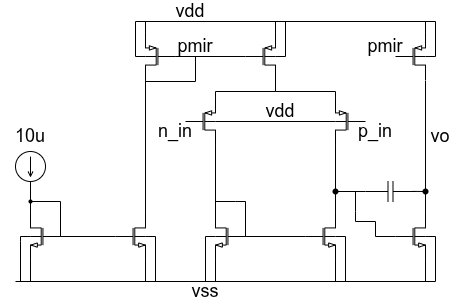

The diagram above was exported from draw.io. Its source (the exported page's mxGraphModel, read from the mxfile embedded in the PNG):
<mxGraphModel dx="894" dy="546" grid="1" gridSize="10" guides="1" tooltips="1" connect="1" arrows="1" fold="1" page="1" pageScale="1" pageWidth="850" pageHeight="1100" math="0" shadow="0">
  <root>
    <mxCell id="0" />
    <mxCell id="1" parent="0" />
    <mxCell id="DZaxlBfujX1qbIwIrPqS-36" parent="1" style="verticalLabelPosition=bottom;shadow=0;dashed=0;align=center;html=1;verticalAlign=top;shape=mxgraph.electrical.transistors.pmos_bulk;pointerEvents=1;direction=east;" value="" vertex="1">
      <mxGeometry height="50" width="30" x="650" y="250" as="geometry" />
    </mxCell>
    <mxCell id="kD823ynGmNj_eD8fTm-W-6" edge="1" parent="1" style="endArrow=none;html=1;rounded=0;" value="">
      <mxGeometry height="50" relative="1" width="50" as="geometry">
        <mxPoint x="620" y="240" as="sourcePoint" />
        <mxPoint x="680" y="240" as="targetPoint" />
      </mxGeometry>
    </mxCell>
    <mxCell id="kD823ynGmNj_eD8fTm-W-13" parent="1" style="text;html=1;whiteSpace=wrap;strokeColor=none;fillColor=none;align=center;verticalAlign=middle;rounded=0;" value="&lt;font style=&quot;font-size: 18px;&quot;&gt;vdd&lt;/font&gt;" vertex="1">
      <mxGeometry height="20" width="30" x="580" y="220" as="geometry" />
    </mxCell>
    <mxCell id="kD823ynGmNj_eD8fTm-W-40" parent="1" style="text;html=1;whiteSpace=wrap;strokeColor=none;fillColor=none;align=center;verticalAlign=middle;rounded=0;" value="&lt;font style=&quot;font-size: 18px;&quot;&gt;p_in&lt;/font&gt;" vertex="1">
      <mxGeometry height="20" width="40" x="760" y="340" as="geometry" />
    </mxCell>
    <mxCell id="kD823ynGmNj_eD8fTm-W-41" parent="1" style="text;html=1;whiteSpace=wrap;strokeColor=none;fillColor=none;align=center;verticalAlign=middle;rounded=0;" value="&lt;font style=&quot;font-size: 18px;&quot;&gt;n_in&lt;/font&gt;" vertex="1">
      <mxGeometry height="20" width="40" x="560" y="340" as="geometry" />
    </mxCell>
    <mxCell id="kD823ynGmNj_eD8fTm-W-42" parent="1" style="text;html=1;whiteSpace=wrap;strokeColor=none;fillColor=none;align=center;verticalAlign=middle;rounded=0;" value="&lt;font style=&quot;font-size: 18px;&quot;&gt;vss&lt;/font&gt;" vertex="1">
      <mxGeometry height="20" width="40" x="590" y="500" as="geometry" />
    </mxCell>
    <mxCell id="kD823ynGmNj_eD8fTm-W-43" parent="1" style="verticalLabelPosition=bottom;shadow=0;dashed=0;align=center;html=1;verticalAlign=top;shape=mxgraph.electrical.transistors.nmos_bulk;pointerEvents=1;direction=east;flipH=1;legacyAnchorPoints=0;" value="" vertex="1">
      <mxGeometry height="50" width="30" x="435" y="430" as="geometry" />
    </mxCell>
    <mxCell id="kD823ynGmNj_eD8fTm-W-44" edge="1" parent="1" source="kD823ynGmNj_eD8fTm-W-43" style="endArrow=none;html=1;rounded=0;exitX=1;exitY=0.5;exitDx=0;exitDy=0;exitPerimeter=0;" value="">
      <mxGeometry height="50" relative="1" width="50" as="geometry">
        <Array as="points">
          <mxPoint x="425" y="455" />
          <mxPoint x="425" y="460" />
        </Array>
        <mxPoint x="485" y="480" as="sourcePoint" />
        <mxPoint x="425" y="500" as="targetPoint" />
      </mxGeometry>
    </mxCell>
    <mxCell id="kD823ynGmNj_eD8fTm-W-46" edge="1" parent="1" style="endArrow=none;html=1;rounded=0;" value="">
      <mxGeometry height="50" relative="1" width="50" as="geometry">
        <mxPoint x="420" y="500" as="sourcePoint" />
        <mxPoint x="840" y="500" as="targetPoint" />
      </mxGeometry>
    </mxCell>
    <mxCell id="kD823ynGmNj_eD8fTm-W-48" edge="1" parent="1" source="kD823ynGmNj_eD8fTm-W-43" style="endArrow=none;html=1;rounded=0;exitX=1;exitY=1;exitDx=0;exitDy=0;exitPerimeter=0;" value="">
      <mxGeometry height="50" relative="1" width="50" as="geometry">
        <mxPoint x="465" y="490" as="sourcePoint" />
        <mxPoint x="435" y="500" as="targetPoint" />
      </mxGeometry>
    </mxCell>
    <mxCell id="kD823ynGmNj_eD8fTm-W-53" parent="1" style="pointerEvents=1;verticalLabelPosition=bottom;shadow=0;dashed=0;align=center;html=1;verticalAlign=top;shape=mxgraph.electrical.signal_sources.source;aspect=fixed;points=[[0.5,0,0],[1,0.5,0],[0.5,1,0],[0,0.5,0]];elSignalType=dc1;direction=south;" value="" vertex="1">
      <mxGeometry height="30" width="30" x="420" y="370" as="geometry" />
    </mxCell>
    <mxCell id="kD823ynGmNj_eD8fTm-W-54" edge="1" parent="1" style="endArrow=none;html=1;rounded=0;entryX=1;entryY=0;entryDx=0;entryDy=0;entryPerimeter=0;" target="kD823ynGmNj_eD8fTm-W-43" value="">
      <mxGeometry height="50" relative="1" width="50" as="geometry">
        <mxPoint x="435" y="420" as="sourcePoint" />
        <mxPoint x="435" y="420" as="targetPoint" />
      </mxGeometry>
    </mxCell>
    <mxCell id="kD823ynGmNj_eD8fTm-W-55" parent="1" style="text;html=1;whiteSpace=wrap;strokeColor=none;fillColor=none;align=center;verticalAlign=middle;rounded=0;" value="&lt;font style=&quot;font-size: 18px;&quot;&gt;10u&lt;/font&gt;" vertex="1">
      <mxGeometry height="30" width="60" x="405" y="340" as="geometry" />
    </mxCell>
    <mxCell id="kD823ynGmNj_eD8fTm-W-98" edge="1" parent="1" source="kD823ynGmNj_eD8fTm-W-53" style="endArrow=none;html=1;rounded=0;exitX=1;exitY=0.5;exitDx=0;exitDy=0;exitPerimeter=0;" target="kD823ynGmNj_eD8fTm-W-97" value="">
      <mxGeometry height="50" relative="1" width="50" as="geometry">
        <mxPoint x="435" y="405" as="sourcePoint" />
        <mxPoint x="435" y="420" as="targetPoint" />
      </mxGeometry>
    </mxCell>
    <mxCell id="kD823ynGmNj_eD8fTm-W-97" parent="1" style="shape=waypoint;sketch=0;fillStyle=solid;size=6;pointerEvents=1;points=[];fillColor=none;resizable=0;rotatable=0;perimeter=centerPerimeter;snapToPoint=1;fontSize=9;strokeWidth=0;" value="" vertex="1">
      <mxGeometry height="20" width="20" x="425" y="410" as="geometry" />
    </mxCell>
    <mxCell id="kD823ynGmNj_eD8fTm-W-132" edge="1" parent="1" style="endArrow=none;html=1;rounded=0;entryX=1;entryY=0.5;entryDx=0;entryDy=0;entryPerimeter=0;" value="">
      <mxGeometry height="50" relative="1" width="50" as="geometry">
        <mxPoint x="705" y="275" as="sourcePoint" />
        <mxPoint x="705" y="275" as="targetPoint" />
      </mxGeometry>
    </mxCell>
    <mxCell id="hB_OSmXZW9cLkn792oPN-2" parent="1" style="verticalLabelPosition=bottom;shadow=0;dashed=0;align=center;html=1;verticalAlign=top;shape=mxgraph.electrical.transistors.pmos_bulk;pointerEvents=1;direction=east;" value="" vertex="1">
      <mxGeometry height="50" width="30" x="800" y="250" as="geometry" />
    </mxCell>
    <mxCell id="hB_OSmXZW9cLkn792oPN-5" edge="1" parent="1" style="endArrow=none;html=1;rounded=0;entryX=1;entryY=0.5;entryDx=0;entryDy=0;entryPerimeter=0;" value="">
      <mxGeometry height="50" relative="1" width="50" as="geometry">
        <mxPoint x="792.5" y="275" as="sourcePoint" />
        <mxPoint x="792.5" y="275" as="targetPoint" />
      </mxGeometry>
    </mxCell>
    <mxCell id="hB_OSmXZW9cLkn792oPN-7" parent="1" style="pointerEvents=1;verticalLabelPosition=bottom;shadow=0;dashed=0;align=center;html=1;verticalAlign=top;shape=mxgraph.electrical.capacitors.capacitor_1;direction=west;" value="" vertex="1">
      <mxGeometry height="20" width="50" x="770" y="400" as="geometry" />
    </mxCell>
    <mxCell id="hB_OSmXZW9cLkn792oPN-8" edge="1" parent="1" source="ZuGHR9PcY2kvldBDpErY-33" style="endArrow=none;html=1;rounded=0;entryX=1;entryY=0.5;entryDx=0;entryDy=0;entryPerimeter=0;" target="hB_OSmXZW9cLkn792oPN-7" value="">
      <mxGeometry height="50" relative="1" width="50" as="geometry">
        <mxPoint x="740" y="411.43" as="sourcePoint" />
        <mxPoint x="820" y="441.43" as="targetPoint" />
      </mxGeometry>
    </mxCell>
    <mxCell id="hB_OSmXZW9cLkn792oPN-10" parent="1" style="verticalLabelPosition=bottom;shadow=0;dashed=0;align=center;html=1;verticalAlign=top;shape=mxgraph.electrical.transistors.nmos_bulk;pointerEvents=1;direction=east;flipH=0;legacyAnchorPoints=0;" value="" vertex="1">
      <mxGeometry height="50" width="30" x="800" y="430" as="geometry" />
    </mxCell>
    <mxCell id="hB_OSmXZW9cLkn792oPN-11" edge="1" parent="1" style="endArrow=none;html=1;rounded=0;entryX=1;entryY=0.5;entryDx=0;entryDy=0;entryPerimeter=0;" target="hB_OSmXZW9cLkn792oPN-10" value="">
      <mxGeometry height="50" relative="1" width="50" as="geometry">
        <Array as="points">
          <mxPoint x="840" y="455" />
        </Array>
        <mxPoint x="840" y="500" as="sourcePoint" />
        <mxPoint x="730" y="430" as="targetPoint" />
      </mxGeometry>
    </mxCell>
    <mxCell id="hB_OSmXZW9cLkn792oPN-12" edge="1" parent="1" source="hB_OSmXZW9cLkn792oPN-10" style="endArrow=none;html=1;rounded=0;exitX=1;exitY=1;exitDx=0;exitDy=0;exitPerimeter=0;" value="">
      <mxGeometry height="50" relative="1" width="50" as="geometry">
        <mxPoint x="830" y="470" as="sourcePoint" />
        <mxPoint x="830" y="500" as="targetPoint" />
      </mxGeometry>
    </mxCell>
    <mxCell id="hB_OSmXZW9cLkn792oPN-13" edge="1" parent="1" source="hB_OSmXZW9cLkn792oPN-10" style="endArrow=none;html=1;rounded=0;exitX=0;exitY=0.5;exitDx=0;exitDy=0;exitPerimeter=0;" value="">
      <mxGeometry height="50" relative="1" width="50" as="geometry">
        <Array as="points">
          <mxPoint x="780" y="455" />
          <mxPoint x="780" y="440" />
          <mxPoint x="760" y="440" />
          <mxPoint x="760" y="430" />
          <mxPoint x="760" y="410" />
        </Array>
        <mxPoint x="810" y="470" as="sourcePoint" />
        <mxPoint x="740" y="410" as="targetPoint" />
      </mxGeometry>
    </mxCell>
    <mxCell id="hB_OSmXZW9cLkn792oPN-15" edge="1" parent="1" source="hB_OSmXZW9cLkn792oPN-10" style="endArrow=none;html=1;rounded=0;exitX=1;exitY=0;exitDx=0;exitDy=0;exitPerimeter=0;" target="ZuGHR9PcY2kvldBDpErY-34" value="">
      <mxGeometry height="50" relative="1" width="50" as="geometry">
        <mxPoint x="1130" y="410" as="sourcePoint" />
        <mxPoint x="1035" y="310" as="targetPoint" />
      </mxGeometry>
    </mxCell>
    <mxCell id="hB_OSmXZW9cLkn792oPN-16" parent="1" style="text;html=1;whiteSpace=wrap;strokeColor=none;fillColor=none;align=center;verticalAlign=middle;rounded=0;" value="&lt;font style=&quot;font-size: 18px;&quot;&gt;vo&lt;/font&gt;" vertex="1">
      <mxGeometry height="20" width="30" x="830" y="345" as="geometry" />
    </mxCell>
    <mxCell id="hB_OSmXZW9cLkn792oPN-17" edge="1" parent="1" source="kD823ynGmNj_eD8fTm-W-97" style="endArrow=none;html=1;rounded=0;exitX=0.55;exitY=0.64;exitDx=0;exitDy=0;exitPerimeter=0;entryX=0;entryY=0.5;entryDx=0;entryDy=0;entryPerimeter=0;" target="kD823ynGmNj_eD8fTm-W-43" value="">
      <mxGeometry height="50" relative="1" width="50" as="geometry">
        <Array as="points">
          <mxPoint x="465" y="420" />
        </Array>
        <mxPoint x="495" y="480" as="sourcePoint" />
        <mxPoint x="545" y="430" as="targetPoint" />
      </mxGeometry>
    </mxCell>
    <mxCell id="ZuGHR9PcY2kvldBDpErY-1" parent="1" style="verticalLabelPosition=bottom;shadow=0;dashed=0;align=center;html=1;verticalAlign=top;shape=mxgraph.electrical.transistors.nmos_bulk;pointerEvents=1;direction=east;flipH=0;legacyAnchorPoints=0;" value="" vertex="1">
      <mxGeometry height="50" width="30" x="520" y="430" as="geometry" />
    </mxCell>
    <mxCell id="ZuGHR9PcY2kvldBDpErY-2" edge="1" parent="1" source="kD823ynGmNj_eD8fTm-W-43" style="endArrow=none;html=1;rounded=0;exitX=0;exitY=0.5;exitDx=0;exitDy=0;exitPerimeter=0;entryX=0;entryY=0.5;entryDx=0;entryDy=0;entryPerimeter=0;" target="ZuGHR9PcY2kvldBDpErY-1" value="">
      <mxGeometry height="50" relative="1" width="50" as="geometry">
        <mxPoint x="510" y="460" as="sourcePoint" />
        <mxPoint x="560" y="410" as="targetPoint" />
      </mxGeometry>
    </mxCell>
    <mxCell id="ZuGHR9PcY2kvldBDpErY-3" edge="1" parent="1" style="endArrow=none;html=1;rounded=0;entryX=1;entryY=0.5;entryDx=0;entryDy=0;entryPerimeter=0;" target="ZuGHR9PcY2kvldBDpErY-1" value="">
      <mxGeometry height="50" relative="1" width="50" as="geometry">
        <Array as="points">
          <mxPoint x="560" y="455" />
        </Array>
        <mxPoint x="560" y="500" as="sourcePoint" />
        <mxPoint x="560" y="410" as="targetPoint" />
      </mxGeometry>
    </mxCell>
    <mxCell id="ZuGHR9PcY2kvldBDpErY-5" edge="1" parent="1" style="endArrow=none;html=1;rounded=0;entryX=1;entryY=1;entryDx=0;entryDy=0;entryPerimeter=0;" target="ZuGHR9PcY2kvldBDpErY-1" value="">
      <mxGeometry height="50" relative="1" width="50" as="geometry">
        <mxPoint x="550" y="500" as="sourcePoint" />
        <mxPoint x="570" y="450" as="targetPoint" />
      </mxGeometry>
    </mxCell>
    <mxCell id="ZuGHR9PcY2kvldBDpErY-6" parent="1" style="verticalLabelPosition=bottom;shadow=0;dashed=0;align=center;html=1;verticalAlign=top;shape=mxgraph.electrical.transistors.pmos_bulk;pointerEvents=1;direction=east;flipH=1;legacyAnchorPoints=0;" value="" vertex="1">
      <mxGeometry height="50" width="30" x="550" y="250" as="geometry" />
    </mxCell>
    <mxCell id="ZuGHR9PcY2kvldBDpErY-7" edge="1" parent="1" source="ZuGHR9PcY2kvldBDpErY-1" style="endArrow=none;html=1;rounded=0;exitX=1;exitY=0;exitDx=0;exitDy=0;exitPerimeter=0;entryX=1;entryY=1;entryDx=0;entryDy=0;entryPerimeter=0;" target="ZuGHR9PcY2kvldBDpErY-6" value="">
      <mxGeometry height="50" relative="1" width="50" as="geometry">
        <mxPoint x="640" y="340" as="sourcePoint" />
        <mxPoint x="690" y="290" as="targetPoint" />
      </mxGeometry>
    </mxCell>
    <mxCell id="ZuGHR9PcY2kvldBDpErY-8" edge="1" parent="1" style="endArrow=none;html=1;rounded=0;entryX=0;entryY=0.5;entryDx=0;entryDy=0;entryPerimeter=0;" target="ZuGHR9PcY2kvldBDpErY-6" value="">
      <mxGeometry height="50" relative="1" width="50" as="geometry">
        <Array as="points">
          <mxPoint x="600" y="300" />
          <mxPoint x="600" y="275" />
        </Array>
        <mxPoint x="550" y="300" as="sourcePoint" />
        <mxPoint x="650" y="290" as="targetPoint" />
      </mxGeometry>
    </mxCell>
    <mxCell id="ZuGHR9PcY2kvldBDpErY-9" edge="1" parent="1" style="endArrow=none;html=1;rounded=0;entryX=1;entryY=0.5;entryDx=0;entryDy=0;entryPerimeter=0;" target="ZuGHR9PcY2kvldBDpErY-6" value="">
      <mxGeometry height="50" relative="1" width="50" as="geometry">
        <Array as="points">
          <mxPoint x="540" y="275" />
        </Array>
        <mxPoint x="540" y="240" as="sourcePoint" />
        <mxPoint x="720" y="300" as="targetPoint" />
      </mxGeometry>
    </mxCell>
    <mxCell id="ZuGHR9PcY2kvldBDpErY-10" edge="1" parent="1" style="endArrow=none;html=1;rounded=0;" value="">
      <mxGeometry height="50" relative="1" width="50" as="geometry">
        <mxPoint x="540" y="240" as="sourcePoint" />
        <mxPoint x="840" y="240" as="targetPoint" />
      </mxGeometry>
    </mxCell>
    <mxCell id="ZuGHR9PcY2kvldBDpErY-11" edge="1" parent="1" source="ZuGHR9PcY2kvldBDpErY-6" style="endArrow=none;html=1;rounded=0;exitX=1;exitY=0;exitDx=0;exitDy=0;exitPerimeter=0;" value="">
      <mxGeometry height="50" relative="1" width="50" as="geometry">
        <mxPoint x="570" y="230" as="sourcePoint" />
        <mxPoint x="550" y="240" as="targetPoint" />
      </mxGeometry>
    </mxCell>
    <mxCell id="ZuGHR9PcY2kvldBDpErY-12" parent="1" style="verticalLabelPosition=bottom;shadow=0;dashed=0;align=center;html=1;verticalAlign=top;shape=mxgraph.electrical.transistors.nmos_bulk;pointerEvents=1;direction=east;flipH=1;legacyAnchorPoints=0;" value="" vertex="1">
      <mxGeometry height="50" width="30" x="620" y="430" as="geometry" />
    </mxCell>
    <mxCell id="ZuGHR9PcY2kvldBDpErY-13" parent="1" style="verticalLabelPosition=bottom;shadow=0;dashed=0;align=center;html=1;verticalAlign=top;shape=mxgraph.electrical.transistors.nmos_bulk;pointerEvents=1;direction=east;flipH=0;legacyAnchorPoints=0;" value="" vertex="1">
      <mxGeometry height="50" width="30" x="710" y="430" as="geometry" />
    </mxCell>
    <mxCell id="ZuGHR9PcY2kvldBDpErY-14" edge="1" parent="1" source="ZuGHR9PcY2kvldBDpErY-12" style="endArrow=none;html=1;rounded=0;exitX=1;exitY=0.5;exitDx=0;exitDy=0;exitPerimeter=0;" value="">
      <mxGeometry height="50" relative="1" width="50" as="geometry">
        <Array as="points">
          <mxPoint x="610" y="455" />
        </Array>
        <mxPoint x="620" y="470" as="sourcePoint" />
        <mxPoint x="610" y="500" as="targetPoint" />
      </mxGeometry>
    </mxCell>
    <mxCell id="ZuGHR9PcY2kvldBDpErY-15" edge="1" parent="1" source="ZuGHR9PcY2kvldBDpErY-12" style="endArrow=none;html=1;rounded=0;exitX=1;exitY=1;exitDx=0;exitDy=0;exitPerimeter=0;" value="">
      <mxGeometry height="50" relative="1" width="50" as="geometry">
        <mxPoint x="620" y="470" as="sourcePoint" />
        <mxPoint x="620" y="500" as="targetPoint" />
      </mxGeometry>
    </mxCell>
    <mxCell id="ZuGHR9PcY2kvldBDpErY-16" edge="1" parent="1" style="endArrow=none;html=1;rounded=0;entryX=1;entryY=0.5;entryDx=0;entryDy=0;entryPerimeter=0;" target="ZuGHR9PcY2kvldBDpErY-13" value="">
      <mxGeometry height="50" relative="1" width="50" as="geometry">
        <Array as="points">
          <mxPoint x="750" y="455" />
        </Array>
        <mxPoint x="750" y="500" as="sourcePoint" />
        <mxPoint x="710" y="420" as="targetPoint" />
      </mxGeometry>
    </mxCell>
    <mxCell id="ZuGHR9PcY2kvldBDpErY-17" edge="1" parent="1" style="endArrow=none;html=1;rounded=0;entryX=1;entryY=1;entryDx=0;entryDy=0;entryPerimeter=0;" target="ZuGHR9PcY2kvldBDpErY-13" value="">
      <mxGeometry height="50" relative="1" width="50" as="geometry">
        <mxPoint x="740" y="500" as="sourcePoint" />
        <mxPoint x="710" y="420" as="targetPoint" />
      </mxGeometry>
    </mxCell>
    <mxCell id="ZuGHR9PcY2kvldBDpErY-18" edge="1" parent="1" source="ZuGHR9PcY2kvldBDpErY-12" style="endArrow=none;html=1;rounded=0;exitX=0;exitY=0.5;exitDx=0;exitDy=0;exitPerimeter=0;entryX=0;entryY=0.5;entryDx=0;entryDy=0;entryPerimeter=0;" target="ZuGHR9PcY2kvldBDpErY-13" value="">
      <mxGeometry height="50" relative="1" width="50" as="geometry">
        <mxPoint x="660" y="470" as="sourcePoint" />
        <mxPoint x="710" y="420" as="targetPoint" />
      </mxGeometry>
    </mxCell>
    <mxCell id="ZuGHR9PcY2kvldBDpErY-19" edge="1" parent="1" source="ZuGHR9PcY2kvldBDpErY-12" style="endArrow=none;html=1;rounded=0;exitX=0;exitY=0.5;exitDx=0;exitDy=0;exitPerimeter=0;entryX=1;entryY=0;entryDx=0;entryDy=0;entryPerimeter=0;" target="ZuGHR9PcY2kvldBDpErY-12" value="">
      <mxGeometry height="50" relative="1" width="50" as="geometry">
        <Array as="points">
          <mxPoint x="650" y="420" />
          <mxPoint x="640" y="420" />
          <mxPoint x="620" y="420" />
        </Array>
        <mxPoint x="660" y="470" as="sourcePoint" />
        <mxPoint x="620" y="420" as="targetPoint" />
      </mxGeometry>
    </mxCell>
    <mxCell id="ZuGHR9PcY2kvldBDpErY-20" parent="1" style="verticalLabelPosition=bottom;shadow=0;dashed=0;align=center;html=1;verticalAlign=top;shape=mxgraph.electrical.transistors.pmos_bulk;pointerEvents=1;direction=east;" value="" vertex="1">
      <mxGeometry height="50" width="30" x="590" y="315" as="geometry" />
    </mxCell>
    <mxCell id="ZuGHR9PcY2kvldBDpErY-21" parent="1" style="verticalLabelPosition=bottom;shadow=0;dashed=0;align=center;html=1;verticalAlign=top;shape=mxgraph.electrical.transistors.pmos_bulk;pointerEvents=1;direction=east;flipH=1;legacyAnchorPoints=0;" value="" vertex="1">
      <mxGeometry height="50" width="30" x="740" y="315" as="geometry" />
    </mxCell>
    <mxCell id="ZuGHR9PcY2kvldBDpErY-22" edge="1" parent="1" style="endArrow=none;html=1;rounded=0;entryX=1;entryY=0;entryDx=0;entryDy=0;entryPerimeter=0;" target="DZaxlBfujX1qbIwIrPqS-36" value="">
      <mxGeometry height="50" relative="1" width="50" as="geometry">
        <mxPoint x="680" y="240" as="sourcePoint" />
        <mxPoint x="650" y="240" as="targetPoint" />
      </mxGeometry>
    </mxCell>
    <mxCell id="ZuGHR9PcY2kvldBDpErY-23" edge="1" parent="1" style="endArrow=none;html=1;rounded=0;entryX=1;entryY=0.5;entryDx=0;entryDy=0;entryPerimeter=0;" target="DZaxlBfujX1qbIwIrPqS-36" value="">
      <mxGeometry height="50" relative="1" width="50" as="geometry">
        <Array as="points">
          <mxPoint x="690" y="240" />
          <mxPoint x="690" y="275" />
        </Array>
        <mxPoint x="680" y="240" as="sourcePoint" />
        <mxPoint x="650" y="240" as="targetPoint" />
      </mxGeometry>
    </mxCell>
    <mxCell id="ZuGHR9PcY2kvldBDpErY-24" parent="1" style="text;html=1;whiteSpace=wrap;strokeColor=none;fillColor=none;align=center;verticalAlign=middle;rounded=0;" value="&lt;font style=&quot;font-size: 18px;&quot;&gt;pmir&lt;/font&gt;" vertex="1">
      <mxGeometry height="20" width="40" x="580" y="255" as="geometry" />
    </mxCell>
    <mxCell id="ZuGHR9PcY2kvldBDpErY-25" edge="1" parent="1" source="ZuGHR9PcY2kvldBDpErY-6" style="endArrow=none;html=1;rounded=0;exitX=0;exitY=0.5;exitDx=0;exitDy=0;exitPerimeter=0;entryX=0;entryY=0.5;entryDx=0;entryDy=0;entryPerimeter=0;" target="DZaxlBfujX1qbIwIrPqS-36" value="">
      <mxGeometry height="50" relative="1" width="50" as="geometry">
        <mxPoint x="610" y="330" as="sourcePoint" />
        <mxPoint x="660" y="280" as="targetPoint" />
      </mxGeometry>
    </mxCell>
    <mxCell id="ZuGHR9PcY2kvldBDpErY-26" edge="1" parent="1" source="ZuGHR9PcY2kvldBDpErY-20" style="endArrow=none;html=1;rounded=0;entryX=1;entryY=1;entryDx=0;entryDy=0;entryPerimeter=0;exitX=1;exitY=0;exitDx=0;exitDy=0;exitPerimeter=0;" target="DZaxlBfujX1qbIwIrPqS-36" value="">
      <mxGeometry height="50" relative="1" width="50" as="geometry">
        <Array as="points">
          <mxPoint x="620" y="310" />
          <mxPoint x="680" y="310" />
        </Array>
        <mxPoint x="620" y="310" as="sourcePoint" />
        <mxPoint x="740" y="300" as="targetPoint" />
      </mxGeometry>
    </mxCell>
    <mxCell id="ZuGHR9PcY2kvldBDpErY-27" edge="1" parent="1" source="DZaxlBfujX1qbIwIrPqS-36" style="endArrow=none;html=1;rounded=0;exitX=1;exitY=1;exitDx=0;exitDy=0;exitPerimeter=0;entryX=1;entryY=0;entryDx=0;entryDy=0;entryPerimeter=0;" target="ZuGHR9PcY2kvldBDpErY-21" value="">
      <mxGeometry height="50" relative="1" width="50" as="geometry">
        <Array as="points">
          <mxPoint x="680" y="310" />
          <mxPoint x="740" y="310" />
        </Array>
        <mxPoint x="720" y="340" as="sourcePoint" />
        <mxPoint x="770" y="290" as="targetPoint" />
      </mxGeometry>
    </mxCell>
    <mxCell id="ZuGHR9PcY2kvldBDpErY-28" edge="1" parent="1" source="ZuGHR9PcY2kvldBDpErY-20" style="endArrow=none;html=1;rounded=0;exitX=1;exitY=0.5;exitDx=0;exitDy=0;exitPerimeter=0;entryX=1;entryY=0.5;entryDx=0;entryDy=0;entryPerimeter=0;" target="ZuGHR9PcY2kvldBDpErY-21" value="">
      <mxGeometry height="50" relative="1" width="50" as="geometry">
        <mxPoint x="640" y="350" as="sourcePoint" />
        <mxPoint x="690" y="300" as="targetPoint" />
      </mxGeometry>
    </mxCell>
    <mxCell id="ZuGHR9PcY2kvldBDpErY-29" parent="1" style="text;html=1;whiteSpace=wrap;strokeColor=none;fillColor=none;align=center;verticalAlign=middle;rounded=0;" value="&lt;font style=&quot;font-size: 18px;&quot;&gt;vdd&lt;/font&gt;" vertex="1">
      <mxGeometry height="20" width="30" x="670" y="320" as="geometry" />
    </mxCell>
    <mxCell id="ZuGHR9PcY2kvldBDpErY-30" edge="1" parent="1" source="ZuGHR9PcY2kvldBDpErY-13" style="endArrow=none;html=1;rounded=0;exitX=1;exitY=0;exitDx=0;exitDy=0;exitPerimeter=0;entryX=1;entryY=1;entryDx=0;entryDy=0;entryPerimeter=0;" target="ZuGHR9PcY2kvldBDpErY-21" value="">
      <mxGeometry height="50" relative="1" width="50" as="geometry">
        <mxPoint x="730" y="390" as="sourcePoint" />
        <mxPoint x="780" y="340" as="targetPoint" />
      </mxGeometry>
    </mxCell>
    <mxCell id="ZuGHR9PcY2kvldBDpErY-31" edge="1" parent="1" source="ZuGHR9PcY2kvldBDpErY-12" style="endArrow=none;html=1;rounded=0;exitX=1;exitY=0;exitDx=0;exitDy=0;exitPerimeter=0;entryX=1;entryY=1;entryDx=0;entryDy=0;entryPerimeter=0;" target="ZuGHR9PcY2kvldBDpErY-20" value="">
      <mxGeometry height="50" relative="1" width="50" as="geometry">
        <mxPoint x="730" y="390" as="sourcePoint" />
        <mxPoint x="780" y="340" as="targetPoint" />
      </mxGeometry>
    </mxCell>
    <mxCell id="ZuGHR9PcY2kvldBDpErY-33" parent="1" style="shape=waypoint;sketch=0;size=6;pointerEvents=1;points=[];fillColor=none;resizable=0;rotatable=0;perimeter=centerPerimeter;snapToPoint=1;" value="" vertex="1">
      <mxGeometry height="20" width="20" x="730" y="400" as="geometry" />
    </mxCell>
    <mxCell id="ZuGHR9PcY2kvldBDpErY-34" parent="1" style="shape=waypoint;sketch=0;size=6;pointerEvents=1;points=[];fillColor=none;resizable=0;rotatable=0;perimeter=centerPerimeter;snapToPoint=1;" value="" vertex="1">
      <mxGeometry height="20" width="20" x="820" y="400" as="geometry" />
    </mxCell>
    <mxCell id="ZuGHR9PcY2kvldBDpErY-35" edge="1" parent="1" source="hB_OSmXZW9cLkn792oPN-7" style="endArrow=none;html=1;rounded=0;exitX=0.061;exitY=0.505;exitDx=0;exitDy=0;exitPerimeter=0;" target="ZuGHR9PcY2kvldBDpErY-34" value="">
      <mxGeometry height="50" relative="1" width="50" as="geometry">
        <mxPoint x="860" y="440" as="sourcePoint" />
        <mxPoint x="910" y="390" as="targetPoint" />
      </mxGeometry>
    </mxCell>
    <mxCell id="ZuGHR9PcY2kvldBDpErY-36" parent="1" style="text;html=1;whiteSpace=wrap;strokeColor=none;fillColor=none;align=center;verticalAlign=middle;rounded=0;" value="&lt;font style=&quot;font-size: 18px;&quot;&gt;pmir&lt;/font&gt;" vertex="1">
      <mxGeometry height="20" width="40" x="770" y="255" as="geometry" />
    </mxCell>
    <mxCell id="ZuGHR9PcY2kvldBDpErY-38" edge="1" parent="1" style="endArrow=none;html=1;rounded=0;entryX=1;entryY=0;entryDx=0;entryDy=0;entryPerimeter=0;" target="hB_OSmXZW9cLkn792oPN-2" value="">
      <mxGeometry height="50" relative="1" width="50" as="geometry">
        <mxPoint x="830" y="240" as="sourcePoint" />
        <mxPoint x="800" y="240" as="targetPoint" />
      </mxGeometry>
    </mxCell>
    <mxCell id="ZuGHR9PcY2kvldBDpErY-39" edge="1" parent="1" style="endArrow=none;html=1;rounded=0;entryX=1;entryY=0.5;entryDx=0;entryDy=0;entryPerimeter=0;" target="hB_OSmXZW9cLkn792oPN-2" value="">
      <mxGeometry height="50" relative="1" width="50" as="geometry">
        <Array as="points">
          <mxPoint x="840" y="275" />
        </Array>
        <mxPoint x="840" y="240" as="sourcePoint" />
        <mxPoint x="800" y="240" as="targetPoint" />
      </mxGeometry>
    </mxCell>
    <mxCell id="ZuGHR9PcY2kvldBDpErY-40" edge="1" parent="1" source="ZuGHR9PcY2kvldBDpErY-34" style="endArrow=none;html=1;rounded=0;" value="">
      <mxGeometry height="50" relative="1" width="50" as="geometry">
        <mxPoint x="750" y="390" as="sourcePoint" />
        <mxPoint x="830" y="299" as="targetPoint" />
      </mxGeometry>
    </mxCell>
  </root>
</mxGraphModel>